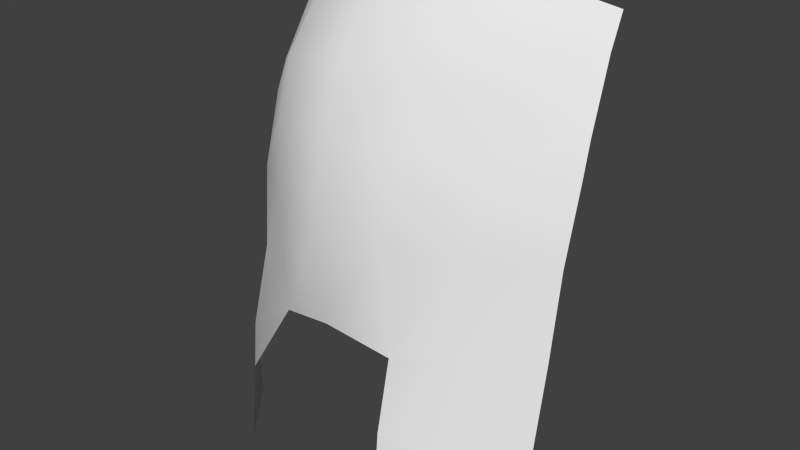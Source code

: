 # Source: cliffCave.blend  (saved by Blender 2.70.0; exported with 4.5.12 LTS)
import bpy
from mathutils import Matrix  # noqa: F401  (used for matrix-valued properties, if any)

bpy.ops.wm.read_factory_settings(use_empty=True)
scene = bpy.context.scene
scene.name = 'Scene'

# ---- collections
col_collection_1 = bpy.data.collections.new('Collection 1'); scene.collection.children.link(col_collection_1)

# ---- world
world_world = bpy.data.worlds.new('World'); scene.world = world_world
world_world.color = (0.05088, 0.05088, 0.05088)
world_world.use_sun_shadow = False
world_world.sun_shadow_jitter_overblur = 0.0
world_world.cycles.sampling_method = 'MANUAL'
world_world.cycles.sample_map_resolution = 256

# ---- meshes
me_plane = bpy.data.meshes.new('Plane')
me_plane.from_pydata([(-3.003, -1.486, -6.952), (3.0, -1.613, -6.952), (-2.762, 0.5613, 1.011), (2.764, 0.5272, 1.011), (-2.055, -2.645, -6.952), (0.7638, -2.636, -6.952), (1.827, -2.536, -6.952), (1.539, -0.2184, 1.473), (0.4821, -0.4161, 1.599), (-0.4821, -0.4258, 1.599), (-1.541, -0.1938, 1.473), (-3.0, -0.7045, -1.184), (-3.0, -1.06, -2.46), (-2.99, -1.185, -3.986), (-3.01, -1.572, -5.452), (3.0, -1.487, -5.452), (3.0, -1.202, -3.952), (3.0, -0.9751, -2.457), (3.0, -0.6408, -1.175), (-2.003, -2.538, -5.465), (-1.603, -2.055, -4.409), (-1.8, -1.963, -2.458), (-1.8, -1.845, -1.011), (-0.5601, -2.237, -4.173), (-0.6, -2.418, -2.452), (-0.6, -2.156, -0.9898), (0.8443, -2.614, -5.465), (0.6603, -2.115, -4.386), (0.6, -2.28, -2.469), (0.6, -1.835, -0.9872), (1.862, -2.367, -5.452), (1.8, -1.836, -4.048), (1.8, -1.665, -2.452), (1.8, -1.347, -1.006), (-2.955, -0.5147, -0.6486), (-2.847, 0.1507, 0.5346), (2.853, 0.1124, 0.4907), (2.932, -0.3802, -0.6287), (-1.678, -0.8649, 1.001), (-1.797, -1.554, -0.06053), (-0.5471, -1.136, 1.106), (-0.6, -1.802, 0.07846), (0.5516, -1.039, 1.083), (0.6, -1.45, 0.1001), (1.785, -0.9323, -0.01873), (1.681, -0.7077, 0.987)], [], [(33, 18, 37, 44), (45, 36, 3, 7), (25, 29, 43, 41), (29, 33, 44, 43), (6, 1, 15, 30), (30, 15, 16, 31), (31, 16, 17, 32), (32, 17, 18, 33), (22, 25, 41, 39), (0, 4, 19, 14), (14, 19, 20, 13), (13, 20, 21, 12), (12, 21, 22, 11), (35, 38, 10, 2), (20, 23, 24, 21), (21, 24, 25, 22), (38, 40, 9, 10), (23, 27, 28, 24), (24, 28, 29, 25), (40, 42, 8, 9), (5, 6, 30, 26), (26, 30, 31, 27), (27, 31, 32, 28), (28, 32, 33, 29), (42, 45, 7, 8), (36, 45, 44, 37), (38, 35, 34, 39), (40, 38, 39, 41), (42, 40, 41, 43), (45, 42, 43, 44), (11, 22, 39, 34)])
me_plane.polygons.foreach_set('use_smooth', [True] * 31)
_uv = me_plane.uv_layers.new(name='UVMap')
_uv.uv.foreach_set('vector', [0.6005, 0.696, 0.756, 0.7052, 0.7523, 0.7742, 0.5995, 0.8119, 0.5764, 0.9199, 0.7429, 0.9142, 0.7429, 0.9919, 0.5713, 0.9972, 0.3373, 0.6698, 0.464, 0.6804, 0.462, 0.8007, 0.3367, 0.7814, 0.464, 0.6804, 0.6005, 0.696, 0.5995, 0.8119, 0.462, 0.8007, 0.6146, 0.008393, 0.7854, 0.03074, 0.7706, 0.2037, 0.6092, 0.1796, 0.6092, 0.1796, 0.7706, 0.2037, 0.7668, 0.3789, 0.6114, 0.3517, 0.6114, 0.3517, 0.7668, 0.3789, 0.7605, 0.5535, 0.6053, 0.5343, 0.6053, 0.5343, 0.7605, 0.5535, 0.756, 0.7052, 0.6005, 0.696, 0.2128, 0.6781, 0.3373, 0.6698, 0.3367, 0.7814, 0.2154, 0.7775, 8.861e-05, 0.02918, 0.1699, 8.861e-05, 0.1944, 0.1701, 0.03628, 0.1983, 0.03628, 0.1983, 0.1944, 0.1701, 0.213, 0.3102, 0.02858, 0.3728, 0.02858, 0.3728, 0.213, 0.3102, 0.2016, 0.5273, 0.03639, 0.5482, 0.03639, 0.5482, 0.2016, 0.5273, 0.2128, 0.6781, 0.03704, 0.6994, 0.04496, 0.9183, 0.2202, 0.9049, 0.2153, 0.9942, 0.04425, 0.9902, 0.213, 0.3102, 0.3346, 0.332, 0.3361, 0.5206, 0.2016, 0.5273, 0.2016, 0.5273, 0.3361, 0.5206, 0.3373, 0.6698, 0.2128, 0.6781, 0.2202, 0.9049, 0.3394, 0.9041, 0.3394, 0.9996, 0.2153, 0.9942, 0.3346, 0.332, 0.4761, 0.3086, 0.4614, 0.5193, 0.3361, 0.5206, 0.3361, 0.5206, 0.4614, 0.5193, 0.464, 0.6804, 0.3373, 0.6698, 0.3394, 0.9041, 0.4529, 0.9124, 0.4491, 0.9999, 0.3394, 0.9996, 0.4927, 8.915e-05, 0.6146, 0.008393, 0.6092, 0.1796, 0.4905, 0.1704, 0.4905, 0.1704, 0.6092, 0.1796, 0.6114, 0.3517, 0.4761, 0.3086, 0.4761, 0.3086, 0.6114, 0.3517, 0.6053, 0.5343, 0.4614, 0.5193, 0.4614, 0.5193, 0.6053, 0.5343, 0.6005, 0.696, 0.464, 0.6804, 0.4529, 0.9124, 0.5764, 0.9199, 0.5713, 0.9972, 0.4491, 0.9999, 0.7429, 0.9142, 0.5764, 0.9199, 0.5995, 0.8119, 0.7523, 0.7742, 0.2202, 0.9049, 0.04496, 0.9183, 0.04075, 0.7626, 0.2154, 0.7775, 0.3394, 0.9041, 0.2202, 0.9049, 0.2154, 0.7775, 0.3367, 0.7814, 0.4529, 0.9124, 0.3394, 0.9041, 0.3367, 0.7814, 0.462, 0.8007, 0.5764, 0.9199, 0.4529, 0.9124, 0.462, 0.8007, 0.5995, 0.8119, 0.03704, 0.6994, 0.2128, 0.6781, 0.2154, 0.7775, 0.04075, 0.7626])
me_plane.use_remesh_preserve_volume = False
me_plane.use_remesh_preserve_attributes = False
me_plane.use_mirror_vertex_groups = False
me_plane.update()

# ---- objects
ob_plane = bpy.data.objects.new('Plane', me_plane)

# ---- transforms, parenting, visibility, modifiers, constraints
ob_plane.location = (0.0, 0.0, 0.0)
ob_plane.lineart.crease_threshold = 0.0

# ---- collection membership
col_collection_1.objects.link(ob_plane)

# ---- scene / render settings (as saved in the file)
scene.frame_start = 1; scene.frame_end = 250; scene.frame_set(1)
scene.render.engine = 'BLENDER_EEVEE_NEXT'
scene.render.resolution_percentage = 50
scene.render.dither_intensity = 0.0
scene.cycles.use_denoising = False
scene.cycles.samples = 10
scene.cycles.sampling_pattern = 'TABULATED_SOBOL'
scene.cycles.light_sampling_threshold = 0.0
scene.cycles.use_adaptive_sampling = False
scene.cycles.use_light_tree = False
scene.cycles.blur_glossy = 0.0
scene.cycles.volume_bounces = 1
scene.cycles.pixel_filter_type = 'GAUSSIAN'
scene.cycles.sample_clamp_indirect = 0.0
scene.view_settings.view_transform = 'Standard'
bpy.context.view_layer.update()

# ---- added for rendering (the .blend has no active camera and no usable light): camera, sun
cam_auto = bpy.data.cameras.new('AutoCamera')
cam_auto.lens = 50.0
cam_auto.sensor_width = 36.0
cam_auto.clip_end = 1000.0
ob_auto_camera = bpy.data.objects.new('AutoCamera', cam_auto)
scene.collection.objects.link(ob_auto_camera)
ob_auto_camera.location = (10.1096, -13.179, 5.41496)
ob_auto_camera.rotation_euler = (1.09748, -7.21219e-08, 0.694738)
scene.camera = ob_auto_camera
light_auto_sun = bpy.data.lights.new('AutoSun', 'SUN')
light_auto_sun.energy = 3.0
light_auto_sun.angle = 0.0523599
ob_auto_sun = bpy.data.objects.new('AutoSun', light_auto_sun)
scene.collection.objects.link(ob_auto_sun)
ob_auto_sun.rotation_euler = (0.872665, 0.174533, 0.523599)
bpy.context.view_layer.update()
